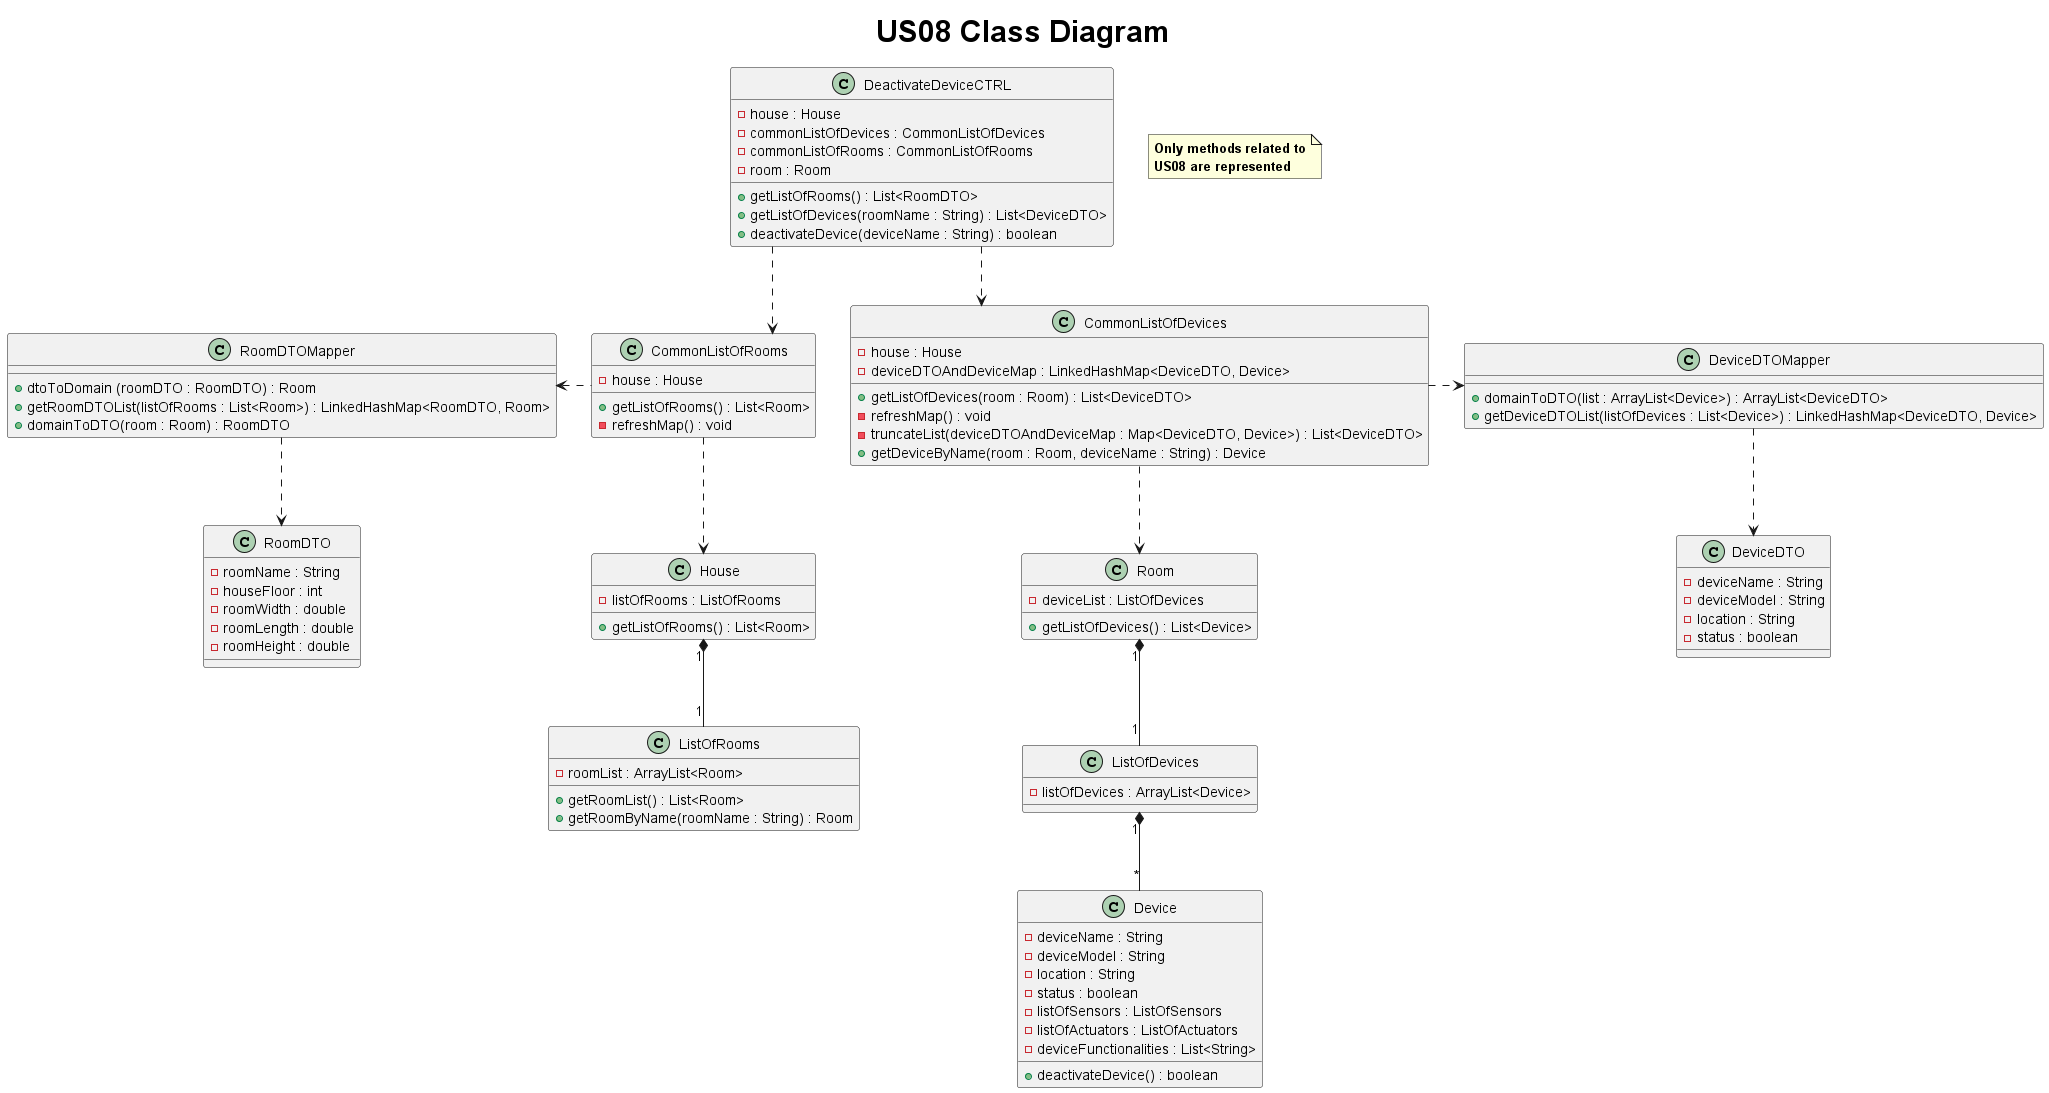

The diagram above was rendered by PlantUML. Its source (embedded in the PNG):
@startuml
title <size: 30> US08 Class Diagram
skinparam linetype ortho

note "<b>Only methods related to\n<b>US08 are represented" as 1
class DeactivateDeviceCTRL {
    - house : House
    - commonListOfDevices : CommonListOfDevices
    - commonListOfRooms : CommonListOfRooms
    - room : Room
    + getListOfRooms() : List<RoomDTO>
    + getListOfDevices(roomName : String) : List<DeviceDTO>
    + deactivateDevice(deviceName : String) : boolean
}

class CommonListOfRooms {
    - house : House
    + getListOfRooms() : List<Room>
    - refreshMap() : void
}

class CommonListOfDevices {
    - house : House
    - deviceDTOAndDeviceMap : LinkedHashMap<DeviceDTO, Device>
    + getListOfDevices(room : Room) : List<DeviceDTO>
    - refreshMap() : void
    - truncateList(deviceDTOAndDeviceMap : Map<DeviceDTO, Device>) : List<DeviceDTO>
    + getDeviceByName(room : Room, deviceName : String) : Device
}

class House {
    - listOfRooms : ListOfRooms
    + getListOfRooms() : List<Room>
}

class Room {
    - deviceList : ListOfDevices
    + getListOfDevices() : List<Device>
}

class ListOfRooms {
    - roomList : ArrayList<Room>
    + getRoomList() : List<Room>
    + getRoomByName(roomName : String) : Room
}

class RoomDTOMapper {
    + dtoToDomain (roomDTO : RoomDTO) : Room
    + getRoomDTOList(listOfRooms : List<Room>) : LinkedHashMap<RoomDTO, Room>
    + domainToDTO(room : Room) : RoomDTO
}

class RoomDTO {
    - roomName : String
    - houseFloor : int
    - roomWidth : double
    - roomLength : double
    - roomHeight : double
}

class ListOfDevices {
    - listOfDevices : ArrayList<Device>
}

class Device {
    - deviceName : String
    - deviceModel : String
    - location : String
    - status : boolean
    - listOfSensors : ListOfSensors
    - listOfActuators : ListOfActuators
    - deviceFunctionalities : List<String>
    + deactivateDevice() : boolean
}

class DeviceDTOMapper {
    + domainToDTO(list : ArrayList<Device>) : ArrayList<DeviceDTO>
    + getDeviceDTOList(listOfDevices : List<Device>) : LinkedHashMap<DeviceDTO, Device>

}

class DeviceDTO {
    - deviceName : String
    - deviceModel : String
    - location : String
    - status : boolean
}

DeactivateDeviceCTRL ..> CommonListOfRooms
CommonListOfRooms -.> House
House "1" *-- "1" ListOfRooms
CommonListOfRooms -left..> RoomDTOMapper
RoomDTOMapper ..> RoomDTO
CommonListOfDevices  ..>  Room
Room "1" *-- "1" ListOfDevices
ListOfDevices "1" *-- "*" Device
DeactivateDeviceCTRL ..> CommonListOfDevices
CommonListOfDevices -right..> DeviceDTOMapper
DeviceDTOMapper ..> DeviceDTO

@enduml